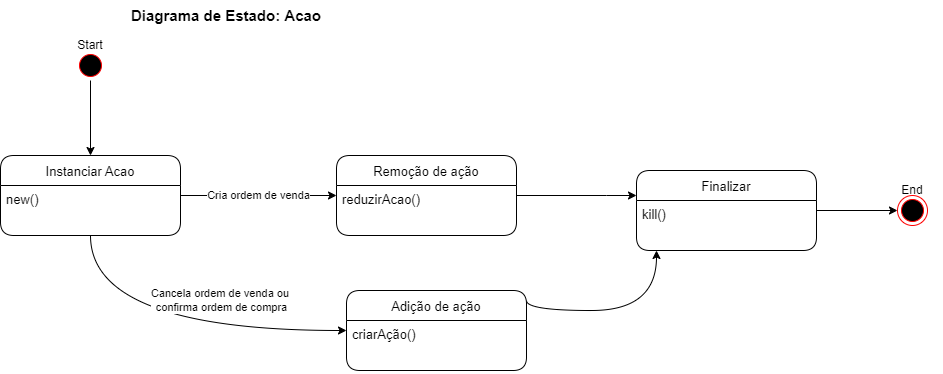

The diagram above was exported from draw.io. Its source (the exported page's mxGraphModel, read from the mxfile embedded in the PNG):
<mxGraphModel dx="1056" dy="600" grid="1" gridSize="10" guides="1" tooltips="1" connect="1" arrows="1" fold="1" page="1" pageScale="1" pageWidth="827" pageHeight="1169" math="0" shadow="0">
  <root>
    <mxCell id="0" />
    <mxCell id="1" parent="0" />
    <mxCell id="SA2DG3MgUIwCRnHnFpc4-1" value="Diagrama de Estado: Acao" style="text;html=1;strokeColor=none;fillColor=none;align=center;verticalAlign=middle;whiteSpace=wrap;rounded=0;fontSize=15;fontStyle=1" parent="1" vertex="1">
      <mxGeometry x="825" y="180" width="270" height="30" as="geometry" />
    </mxCell>
    <mxCell id="L49SwKM6FpcI_vfBTILP-16" value="Cria ordem de venda" style="edgeStyle=orthogonalEdgeStyle;curved=1;rounded=0;orthogonalLoop=1;jettySize=auto;html=1;" parent="1" source="SA2DG3MgUIwCRnHnFpc4-6" target="L49SwKM6FpcI_vfBTILP-4" edge="1">
      <mxGeometry relative="1" as="geometry" />
    </mxCell>
    <mxCell id="MqpSQSwnwkE5StHxF0r7-3" value="Cancela ordem de venda ou &lt;br&gt;confirma ordem de compra" style="edgeStyle=orthogonalEdgeStyle;curved=1;rounded=0;orthogonalLoop=1;jettySize=auto;html=1;" parent="1" source="SA2DG3MgUIwCRnHnFpc4-6" target="L49SwKM6FpcI_vfBTILP-6" edge="1">
      <mxGeometry x="0.2874" y="30" relative="1" as="geometry">
        <Array as="points">
          <mxPoint x="824" y="510" />
        </Array>
        <mxPoint as="offset" />
      </mxGeometry>
    </mxCell>
    <mxCell id="SA2DG3MgUIwCRnHnFpc4-6" value="Instanciar Acao" style="swimlane;fontStyle=0;childLayout=stackLayout;horizontal=1;startSize=30;horizontalStack=0;resizeParent=1;resizeParentMax=0;resizeLast=0;collapsible=1;marginBottom=0;rounded=1;fontSize=13;" parent="1" vertex="1">
      <mxGeometry x="734" y="335" width="180" height="80" as="geometry" />
    </mxCell>
    <mxCell id="SA2DG3MgUIwCRnHnFpc4-7" value="new()" style="text;strokeColor=none;fillColor=none;align=left;verticalAlign=top;spacingLeft=4;spacingRight=4;overflow=hidden;points=[[0,0.5],[1,0.5]];portConstraint=eastwest;rotatable=0;fontSize=13;" parent="SA2DG3MgUIwCRnHnFpc4-6" vertex="1">
      <mxGeometry y="30" width="180" height="50" as="geometry" />
    </mxCell>
    <mxCell id="SA2DG3MgUIwCRnHnFpc4-8" value="" style="group" parent="1" vertex="1" connectable="0">
      <mxGeometry x="794" y="210" width="60" height="50" as="geometry" />
    </mxCell>
    <mxCell id="SA2DG3MgUIwCRnHnFpc4-9" value="" style="ellipse;html=1;shape=startState;fillColor=#000000;strokeColor=#ff0000;rounded=1;" parent="SA2DG3MgUIwCRnHnFpc4-8" vertex="1">
      <mxGeometry x="15" y="20" width="30" height="30" as="geometry" />
    </mxCell>
    <mxCell id="SA2DG3MgUIwCRnHnFpc4-10" value="Start" style="text;html=1;strokeColor=none;fillColor=none;align=center;verticalAlign=middle;whiteSpace=wrap;rounded=0;" parent="SA2DG3MgUIwCRnHnFpc4-8" vertex="1">
      <mxGeometry width="60" height="30" as="geometry" />
    </mxCell>
    <mxCell id="SA2DG3MgUIwCRnHnFpc4-11" value="" style="group" parent="1" vertex="1" connectable="0">
      <mxGeometry x="1616" y="355" width="60" height="50" as="geometry" />
    </mxCell>
    <mxCell id="SA2DG3MgUIwCRnHnFpc4-12" value="" style="ellipse;html=1;shape=endState;fillColor=#000000;strokeColor=#ff0000;rounded=1;" parent="SA2DG3MgUIwCRnHnFpc4-11" vertex="1">
      <mxGeometry x="15" y="20" width="30" height="30" as="geometry" />
    </mxCell>
    <mxCell id="SA2DG3MgUIwCRnHnFpc4-13" value="End" style="text;html=1;strokeColor=none;fillColor=none;align=center;verticalAlign=middle;whiteSpace=wrap;rounded=0;" parent="SA2DG3MgUIwCRnHnFpc4-11" vertex="1">
      <mxGeometry width="60" height="30" as="geometry" />
    </mxCell>
    <mxCell id="SA2DG3MgUIwCRnHnFpc4-14" style="edgeStyle=orthogonalEdgeStyle;rounded=0;orthogonalLoop=1;jettySize=auto;html=1;" parent="1" source="SA2DG3MgUIwCRnHnFpc4-9" target="SA2DG3MgUIwCRnHnFpc4-6" edge="1">
      <mxGeometry relative="1" as="geometry" />
    </mxCell>
    <mxCell id="MqpSQSwnwkE5StHxF0r7-2" style="edgeStyle=orthogonalEdgeStyle;curved=1;rounded=0;orthogonalLoop=1;jettySize=auto;html=1;" parent="1" target="SA2DG3MgUIwCRnHnFpc4-39" edge="1">
      <mxGeometry relative="1" as="geometry">
        <Array as="points">
          <mxPoint x="1260" y="490" />
          <mxPoint x="1390" y="490" />
        </Array>
        <mxPoint x="1260" y="480" as="sourcePoint" />
      </mxGeometry>
    </mxCell>
    <mxCell id="SA2DG3MgUIwCRnHnFpc4-38" style="edgeStyle=orthogonalEdgeStyle;curved=1;rounded=0;orthogonalLoop=1;jettySize=auto;html=1;fontSize=12;" parent="1" source="SA2DG3MgUIwCRnHnFpc4-39" target="SA2DG3MgUIwCRnHnFpc4-12" edge="1">
      <mxGeometry relative="1" as="geometry" />
    </mxCell>
    <mxCell id="SA2DG3MgUIwCRnHnFpc4-39" value="Finalizar" style="swimlane;fontStyle=0;childLayout=stackLayout;horizontal=1;startSize=30;horizontalStack=0;resizeParent=1;resizeParentMax=0;resizeLast=0;collapsible=1;marginBottom=0;rounded=1;fontSize=13;" parent="1" vertex="1">
      <mxGeometry x="1370" y="350" width="180" height="80" as="geometry" />
    </mxCell>
    <mxCell id="SA2DG3MgUIwCRnHnFpc4-40" value="kill()" style="text;strokeColor=none;fillColor=none;align=left;verticalAlign=top;spacingLeft=4;spacingRight=4;overflow=hidden;points=[[0,0.5],[1,0.5]];portConstraint=eastwest;rotatable=0;fontSize=13;" parent="SA2DG3MgUIwCRnHnFpc4-39" vertex="1">
      <mxGeometry y="30" width="180" height="50" as="geometry" />
    </mxCell>
    <mxCell id="L49SwKM6FpcI_vfBTILP-19" style="edgeStyle=orthogonalEdgeStyle;curved=1;rounded=0;orthogonalLoop=1;jettySize=auto;html=1;" parent="1" source="L49SwKM6FpcI_vfBTILP-4" target="SA2DG3MgUIwCRnHnFpc4-39" edge="1">
      <mxGeometry relative="1" as="geometry">
        <Array as="points">
          <mxPoint x="1340" y="375" />
          <mxPoint x="1340" y="375" />
        </Array>
      </mxGeometry>
    </mxCell>
    <mxCell id="L49SwKM6FpcI_vfBTILP-4" value="Remoção de ação" style="swimlane;fontStyle=0;childLayout=stackLayout;horizontal=1;startSize=30;horizontalStack=0;resizeParent=1;resizeParentMax=0;resizeLast=0;collapsible=1;marginBottom=0;rounded=1;fontSize=13;" parent="1" vertex="1">
      <mxGeometry x="1070" y="335" width="180" height="80" as="geometry" />
    </mxCell>
    <mxCell id="L49SwKM6FpcI_vfBTILP-5" value="reduzirAcao()" style="text;strokeColor=none;fillColor=none;align=left;verticalAlign=top;spacingLeft=4;spacingRight=4;overflow=hidden;points=[[0,0.5],[1,0.5]];portConstraint=eastwest;rotatable=0;fontSize=13;" parent="L49SwKM6FpcI_vfBTILP-4" vertex="1">
      <mxGeometry y="30" width="180" height="50" as="geometry" />
    </mxCell>
    <mxCell id="L49SwKM6FpcI_vfBTILP-6" value="Adição de ação" style="swimlane;fontStyle=0;childLayout=stackLayout;horizontal=1;startSize=30;horizontalStack=0;resizeParent=1;resizeParentMax=0;resizeLast=0;collapsible=1;marginBottom=0;rounded=1;fontSize=13;" parent="1" vertex="1">
      <mxGeometry x="1080" y="470" width="180" height="80" as="geometry" />
    </mxCell>
    <mxCell id="L49SwKM6FpcI_vfBTILP-7" value="criarAção()" style="text;strokeColor=none;fillColor=none;align=left;verticalAlign=top;spacingLeft=4;spacingRight=4;overflow=hidden;points=[[0,0.5],[1,0.5]];portConstraint=eastwest;rotatable=0;fontSize=13;" parent="L49SwKM6FpcI_vfBTILP-6" vertex="1">
      <mxGeometry y="30" width="180" height="50" as="geometry" />
    </mxCell>
  </root>
</mxGraphModel>